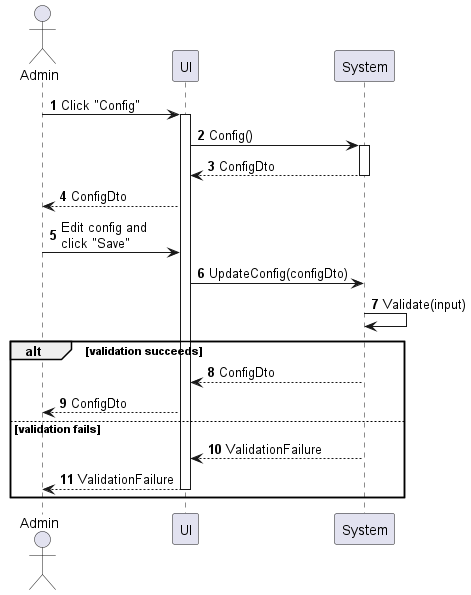

The diagram above was rendered by PlantUML. Its source (embedded in the PNG):
@startuml config-manage
autonumber

actor "Admin" as a
participant UI as f
participant System as b

a -> f : Click "Config"
activate f
f -> b : Config()
activate b
return ConfigDto
f --> a : ConfigDto

a -> f : Edit config and\nclick "Save"
f -> b : UpdateConfig(configDto)
b -> b : Validate(input)
alt validation succeeds
    b --> f : ConfigDto
    f --> a : ConfigDto
else validation fails
    b --> f : ValidationFailure
    return ValidationFailure
end

@enduml